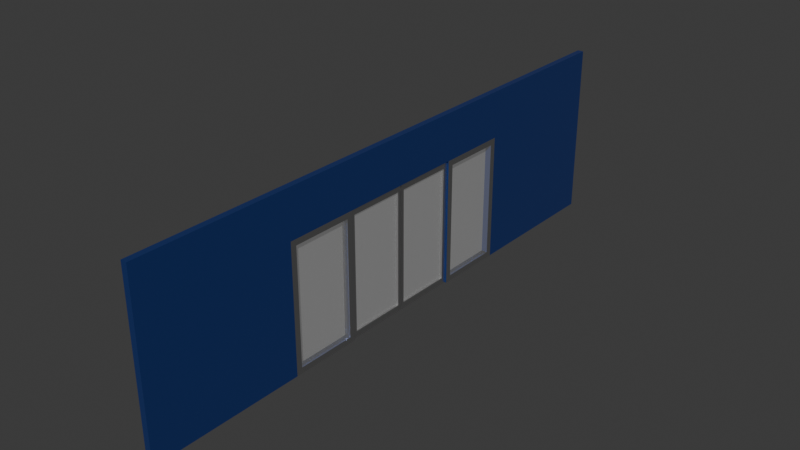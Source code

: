 # Source: door.blend  (saved by Blender 4.4.32; exported with 4.5.12 LTS)
import bpy
from mathutils import Matrix  # noqa: F401  (used for matrix-valued properties, if any)

bpy.ops.wm.read_factory_settings(use_empty=True)
scene = bpy.context.scene
scene.name = 'Scene'

# ---- collections
col_gate = bpy.data.collections.new('Gate'); scene.collection.children.link(col_gate)

# ---- materials (node trees are filled in below, after node groups)
mat_door = bpy.data.materials.new('Door')
mat_glass = bpy.data.materials.new('Glass')
mat_wall = bpy.data.materials.new('Wall')

# ---- material node trees
mat_door.use_nodes = True; mat_door.node_tree.nodes.clear()
_N = mat_door.node_tree.nodes; _L = mat_door.node_tree.links
n0 = _N.new('ShaderNodeBsdfPrincipled'); n0.name = 'Principled BSDF'; n0.location = (10, 300)
n0.inputs[1].default_value = 1.0
n0.inputs[2].default_value = 0.3
n1 = _N.new('ShaderNodeOutputMaterial'); n1.name = 'Material Output'; n1.location = (300, 300)
_L.new(n0.outputs[0], n1.inputs[0])
n1.is_active_output = True
mat_glass.use_nodes = True; mat_glass.node_tree.nodes.clear()
_N = mat_glass.node_tree.nodes; _L = mat_glass.node_tree.links
n0 = _N.new('ShaderNodeBsdfPrincipled'); n0.name = 'Principled BSDF'; n0.location = (10, 300)
n0.inputs[2].default_value = 0.3
n0.inputs[4].default_value = 0.2
n1 = _N.new('ShaderNodeOutputMaterial'); n1.name = 'Material Output'; n1.location = (300, 300)
_L.new(n0.outputs[0], n1.inputs[0])
n1.is_active_output = True
mat_wall.use_nodes = True; mat_wall.node_tree.nodes.clear()
_N = mat_wall.node_tree.nodes; _L = mat_wall.node_tree.links
n0 = _N.new('ShaderNodeBsdfPrincipled'); n0.name = 'Principled BSDF'; n0.location = (10, 300)
n0.inputs[0].default_value = (0.01808, 0.04479, 0.1915, 1.0)
n0.inputs[1].default_value = 0.3
n0.inputs[2].default_value = 0.3
n1 = _N.new('ShaderNodeOutputMaterial'); n1.name = 'Material Output'; n1.location = (300, 300)
_L.new(n0.outputs[0], n1.inputs[0])
n1.is_active_output = True

# ---- world
world_world = bpy.data.worlds.new('World'); scene.world = world_world
world_world.use_nodes = True; world_world.node_tree.nodes.clear()
_N = world_world.node_tree.nodes; _L = world_world.node_tree.links
n0 = _N.new('ShaderNodeOutputWorld'); n0.name = 'World Output'; n0.location = (300, 300)
n1 = _N.new('ShaderNodeBackground'); n1.name = 'Background'; n1.location = (10, 300)
n1.inputs[0].default_value = (0.05088, 0.05088, 0.05088, 1.0)
_L.new(n1.outputs[0], n0.inputs[0])
n0.is_active_output = True
world_world.color = (0.05088, 0.05088, 0.05088)
world_world.sun_shadow_jitter_overblur = 0.0

# ---- meshes
me_cube_001 = bpy.data.meshes.new('Cube.001')
me_cube_001.from_pydata([(-1.0, -2.014, 0.0), (-1.0, -2.014, 2.0), (-1.0, -0.014, 0.0), (-1.0, -0.014, 2.0), (1.0, -2.014, 0.0), (1.0, -2.014, 2.0), (1.0, -0.014, 0.0), (1.0, -0.014, 2.0), (-1.0, -0.114, 0.0), (-1.0, -1.814, 0.0), (-1.0, -1.814, 2.0), (-1.0, -0.114, 2.0), (1.0, -1.814, 0.0), (1.0, -0.114, 0.0), (1.0, -0.114, 2.0), (1.0, -1.814, 2.0), (-1.0, -2.014, 0.1), (-1.0, -2.014, 1.9), (-1.0, -0.014, 1.9), (-1.0, -0.014, 0.1), (1.0, -0.014, 1.9), (1.0, -0.014, 0.1), (1.0, -2.014, 1.9), (1.0, -2.014, 0.1), (1.0, -0.114, 1.9), (1.0, -0.114, 0.1), (1.0, -1.814, 1.9), (1.0, -1.814, 0.1), (-1.0, -1.814, 1.9), (-1.0, -1.814, 0.1), (-1.0, -0.114, 1.9), (-1.0, -0.114, 0.1)], [], [(30, 11, 3, 18), (18, 3, 7, 20), (26, 15, 5, 22), (22, 5, 1, 17), (9, 12, 4, 0), (15, 10, 1, 5), (7, 3, 11, 14), (14, 11, 10, 15), (2, 6, 13, 8), (8, 13, 12, 9), (20, 7, 14, 24), (24, 14, 15, 26), (17, 1, 10, 28), (28, 10, 11, 30), (9, 29, 31, 8), (29, 28, 30, 31), (0, 16, 29, 9), (16, 17, 28, 29), (13, 25, 27, 12), (25, 24, 26, 27), (6, 21, 25, 13), (21, 20, 24, 25), (4, 23, 16, 0), (23, 22, 17, 16), (12, 27, 23, 4), (27, 26, 22, 23), (2, 19, 21, 6), (19, 18, 20, 21), (8, 31, 19, 2), (31, 30, 18, 19), (27, 25, 31, 29), (24, 30, 31, 25), (28, 26, 24, 30), (28, 26, 27, 29)])
me_cube_001.polygons.foreach_set('material_index', [0, 0, 0, 0, 0, 0, 0, 0, 0, 0, 0, 0, 0, 0, 0, 1, 0, 0, 0, 1, 0, 0, 0, 0, 0, 0, 0, 0, 0, 0, 0, 0, 0, 0])
_uv = me_cube_001.uv_layers.new(name='UVMap')
_uv.uv.foreach_set('vector', [0.5417, 0.1667, 0.625, 0.1667, 0.625, 0.25, 0.5417, 0.25, 0.5417, 0.25, 0.625, 0.25, 0.625, 0.5, 0.5417, 0.5, 0.5417, 0.6667, 0.625, 0.6667, 0.625, 0.75, 0.5417, 0.75, 0.5417, 0.75, 0.625, 0.75, 0.625, 1.0, 0.5417, 1.0, 0.125, 0.6667, 0.375, 0.6667, 0.375, 0.75, 0.125, 0.75, 0.625, 0.6667, 0.875, 0.6667, 0.875, 0.75, 0.625, 0.75, 0.625, 0.5, 0.875, 0.5, 0.875, 0.5833, 0.625, 0.5833, 0.625, 0.5833, 0.875, 0.5833, 0.875, 0.6667, 0.625, 0.6667, 0.125, 0.5, 0.375, 0.5, 0.375, 0.5833, 0.125, 0.5833, 0.125, 0.5833, 0.375, 0.5833, 0.375, 0.6667, 0.125, 0.6667, 0.5417, 0.5, 0.625, 0.5, 0.625, 0.5833, 0.5417, 0.5833, 0.5417, 0.5833, 0.625, 0.5833, 0.625, 0.6667, 0.5417, 0.6667, 0.5417, 0.0, 0.625, 0.0, 0.625, 0.08333, 0.5417, 0.08333, 0.5417, 0.08333, 0.625, 0.08333, 0.625, 0.1667, 0.5417, 0.1667, 0.375, 0.08333, 0.4583, 0.08333, 0.4583, 0.1667, 0.375, 0.1667, 0.4583, 0.08333, 0.5417, 0.08333, 0.5417, 0.1667, 0.4583, 0.1667, 0.375, 0.0, 0.4583, 0.0, 0.4583, 0.08333, 0.375, 0.08333, 0.4583, 0.0, 0.5417, 0.0, 0.5417, 0.08333, 0.4583, 0.08333, 0.375, 0.5833, 0.4583, 0.5833, 0.4583, 0.6667, 0.375, 0.6667, 0.4583, 0.5833, 0.5417, 0.5833, 0.5417, 0.6667, 0.4583, 0.6667, 0.375, 0.5, 0.4583, 0.5, 0.4583, 0.5833, 0.375, 0.5833, 0.4583, 0.5, 0.5417, 0.5, 0.5417, 0.5833, 0.4583, 0.5833, 0.375, 0.75, 0.4583, 0.75, 0.4583, 1.0, 0.375, 1.0, 0.4583, 0.75, 0.5417, 0.75, 0.5417, 1.0, 0.4583, 1.0, 0.375, 0.6667, 0.4583, 0.6667, 0.4583, 0.75, 0.375, 0.75, 0.4583, 0.6667, 0.5417, 0.6667, 0.5417, 0.75, 0.4583, 0.75, 0.375, 0.25, 0.4583, 0.25, 0.4583, 0.5, 0.375, 0.5, 0.4583, 0.25, 0.5417, 0.25, 0.5417, 0.5, 0.4583, 0.5, 0.375, 0.1667, 0.4583, 0.1667, 0.4583, 0.25, 0.375, 0.25, 0.4583, 0.1667, 0.5417, 0.1667, 0.5417, 0.25, 0.4583, 0.25, 0.4583, 0.6667, 0.4583, 0.5833, 0.0, 0.0, 0.4583, 0.08333, 0.0, 0.0, 0.0, 0.0, 0.0, 0.0, 0.0, 0.0, 0.0, 0.0, 0.0, 0.0, 0.0, 0.0, 0.0, 0.0, 0.0, 0.0, 0.0, 0.0, 0.0, 0.0, 0.0, 0.0])
me_cube_001.materials.append(mat_door)
me_cube_001.materials.append(mat_glass)
me_cube_001.update()
me_cube_002 = bpy.data.meshes.new('Cube.002')
me_cube_002.from_pydata([(-1.0, 0.014, 0.0), (-1.0, 0.014, 2.0), (-1.0, 2.014, 0.0), (-1.0, 2.014, 2.0), (1.0, 0.014, 0.0), (1.0, 0.014, 2.0), (1.0, 2.014, 0.0), (1.0, 2.014, 2.0), (-1.0, 1.814, 0.0), (-1.0, 0.114, 0.0), (-1.0, 0.114, 2.0), (-1.0, 1.814, 2.0), (1.0, 0.114, 0.0), (1.0, 1.814, 0.0), (1.0, 1.814, 2.0), (1.0, 0.114, 2.0), (-1.0, 0.014, 0.1), (-1.0, 0.014, 1.9), (-1.0, 2.014, 1.9), (-1.0, 2.014, 0.1), (1.0, 2.014, 1.9), (1.0, 2.014, 0.1), (1.0, 0.014, 1.9), (1.0, 0.014, 0.1), (1.0, 1.814, 1.9), (1.0, 1.814, 0.1), (1.0, 0.114, 1.9), (1.0, 0.114, 0.1), (-1.0, 0.114, 1.9), (-1.0, 0.114, 0.1), (-1.0, 1.814, 1.9), (-1.0, 1.814, 0.1)], [], [(30, 11, 3, 18), (18, 3, 7, 20), (26, 15, 5, 22), (22, 5, 1, 17), (9, 12, 4, 0), (15, 10, 1, 5), (7, 3, 11, 14), (14, 11, 10, 15), (2, 6, 13, 8), (8, 13, 12, 9), (20, 7, 14, 24), (24, 14, 15, 26), (17, 1, 10, 28), (28, 10, 11, 30), (9, 29, 31, 8), (29, 28, 30, 31), (0, 16, 29, 9), (16, 17, 28, 29), (13, 25, 27, 12), (25, 24, 26, 27), (6, 21, 25, 13), (21, 20, 24, 25), (4, 23, 16, 0), (23, 22, 17, 16), (12, 27, 23, 4), (27, 26, 22, 23), (2, 19, 21, 6), (19, 18, 20, 21), (8, 31, 19, 2), (31, 30, 18, 19), (27, 29, 31, 25), (28, 26, 27, 29), (28, 26, 24, 30), (30, 24, 25, 31)])
me_cube_002.polygons.foreach_set('material_index', [0, 0, 0, 0, 0, 0, 0, 0, 0, 0, 0, 0, 0, 0, 0, 1, 0, 0, 0, 1, 0, 0, 0, 0, 0, 0, 0, 0, 0, 0, 0, 0, 0, 0])
_uv = me_cube_002.uv_layers.new(name='UVMap')
_uv.uv.foreach_set('vector', [0.5417, 0.1667, 0.625, 0.1667, 0.625, 0.25, 0.5417, 0.25, 0.5417, 0.25, 0.625, 0.25, 0.625, 0.5, 0.5417, 0.5, 0.5417, 0.6667, 0.625, 0.6667, 0.625, 0.75, 0.5417, 0.75, 0.5417, 0.75, 0.625, 0.75, 0.625, 1.0, 0.5417, 1.0, 0.125, 0.6667, 0.375, 0.6667, 0.375, 0.75, 0.125, 0.75, 0.625, 0.6667, 0.875, 0.6667, 0.875, 0.75, 0.625, 0.75, 0.625, 0.5, 0.875, 0.5, 0.875, 0.5833, 0.625, 0.5833, 0.625, 0.5833, 0.875, 0.5833, 0.875, 0.6667, 0.625, 0.6667, 0.125, 0.5, 0.375, 0.5, 0.375, 0.5833, 0.125, 0.5833, 0.125, 0.5833, 0.375, 0.5833, 0.375, 0.6667, 0.125, 0.6667, 0.5417, 0.5, 0.625, 0.5, 0.625, 0.5833, 0.5417, 0.5833, 0.5417, 0.5833, 0.625, 0.5833, 0.625, 0.6667, 0.5417, 0.6667, 0.5417, 0.0, 0.625, 0.0, 0.625, 0.08333, 0.5417, 0.08333, 0.5417, 0.08333, 0.625, 0.08333, 0.625, 0.1667, 0.5417, 0.1667, 0.375, 0.08333, 0.4583, 0.08333, 0.4583, 0.1667, 0.375, 0.1667, 0.4583, 0.08333, 0.5417, 0.08333, 0.5417, 0.1667, 0.4583, 0.1667, 0.375, 0.0, 0.4583, 0.0, 0.4583, 0.08333, 0.375, 0.08333, 0.4583, 0.0, 0.5417, 0.0, 0.5417, 0.08333, 0.4583, 0.08333, 0.375, 0.5833, 0.4583, 0.5833, 0.4583, 0.6667, 0.375, 0.6667, 0.4583, 0.5833, 0.5417, 0.5833, 0.5417, 0.6667, 0.4583, 0.6667, 0.375, 0.5, 0.4583, 0.5, 0.4583, 0.5833, 0.375, 0.5833, 0.4583, 0.5, 0.5417, 0.5, 0.5417, 0.5833, 0.4583, 0.5833, 0.375, 0.75, 0.4583, 0.75, 0.4583, 1.0, 0.375, 1.0, 0.4583, 0.75, 0.5417, 0.75, 0.5417, 1.0, 0.4583, 1.0, 0.375, 0.6667, 0.4583, 0.6667, 0.4583, 0.75, 0.375, 0.75, 0.4583, 0.6667, 0.5417, 0.6667, 0.5417, 0.75, 0.4583, 0.75, 0.375, 0.25, 0.4583, 0.25, 0.4583, 0.5, 0.375, 0.5, 0.4583, 0.25, 0.5417, 0.25, 0.5417, 0.5, 0.4583, 0.5, 0.375, 0.1667, 0.4583, 0.1667, 0.4583, 0.25, 0.375, 0.25, 0.4583, 0.1667, 0.5417, 0.1667, 0.5417, 0.25, 0.4583, 0.25, 0.0, 0.0, 0.0, 0.0, 0.0, 0.0, 0.0, 0.0, 0.0, 0.0, 0.0, 0.0, 0.0, 0.0, 0.0, 0.0, 0.0, 0.0, 0.0, 0.0, 0.0, 0.0, 0.0, 0.0, 0.0, 0.0, 0.0, 0.0, 0.0, 0.0, 0.0, 0.0])
me_cube_002.materials.append(mat_door)
me_cube_002.materials.append(mat_glass)
me_cube_002.update()
me_cube_003 = bpy.data.meshes.new('Cube.003')
me_cube_003.from_pydata([(-0.05197, -5.0, -1.5), (-0.05197, -5.0, 1.5), (-0.05197, 5.0, -1.5), (-0.05197, 5.0, 1.5), (0.05197, -5.0, -1.5), (0.05197, -5.0, 1.5), (0.05197, 5.0, -1.5), (0.05197, 5.0, 1.5), (-0.05197, 1.23, -1.4), (-0.05197, -1.23, -1.4), (-0.05197, -1.13, 1.5), (-0.05197, 1.13, 1.5), (0.05197, -1.23, -1.4), (0.05197, 1.23, -1.4), (0.05197, 1.13, 1.5), (0.05197, -1.13, 1.5), (-0.05197, -5.0, 0.6933), (-0.05197, 5.0, 0.6933), (0.05197, 5.0, 0.6933), (0.05197, -5.0, 0.6933), (0.05197, 1.23, 0.5933), (0.05197, -1.23, 0.5933), (-0.05197, -1.23, 0.5933), (-0.05197, 1.23, 0.5933), (-0.05197, 2.365, 1.5), (0.05197, 2.265, -1.4), (-0.05197, 2.265, -1.4), (0.05197, 2.365, 1.5), (0.05197, 2.265, 0.5933), (-0.05197, 2.265, 0.5933), (-0.05197, -2.265, -1.4), (0.05197, -2.365, 1.5), (-0.05197, -2.365, 1.5), (0.05197, -2.265, -1.4), (-0.05197, -2.265, 0.5933), (0.05197, -2.265, 0.5933), (0.05197, 1.13, 0.6933), (0.05197, 1.13, -1.5), (0.05197, 2.365, 0.6933), (0.05197, 2.365, -1.5), (-0.05197, 2.365, -1.5), (-0.05197, 1.13, -1.5), (-0.05197, 1.13, 0.6933), (-0.05197, 2.365, 0.6933), (0.05197, -2.365, -1.5), (0.05197, -1.13, -1.5), (0.05197, -1.13, 0.6933), (0.05197, -2.365, 0.6933), (-0.05197, -1.13, 0.6933), (-0.05197, -1.13, -1.5), (-0.05197, -2.365, 0.6933), (-0.05197, -2.365, -1.5)], [], [(43, 24, 3, 17), (17, 3, 7, 18), (47, 31, 5, 19), (19, 5, 1, 16), (51, 44, 4, 0), (31, 32, 1, 5), (27, 24, 11, 14), (14, 11, 10, 15), (40, 39, 37, 41), (38, 27, 14, 36), (36, 14, 15, 46), (50, 32, 10, 48), (48, 10, 11, 42), (30, 34, 22, 9), (25, 28, 20, 13), (4, 19, 16, 0), (44, 47, 19, 4), (2, 17, 18, 6), (40, 43, 17, 2), (48, 42, 36, 46), (49, 48, 46, 45), (41, 37, 36, 42), (8, 23, 29, 26), (6, 18, 38, 39), (18, 7, 27, 38), (2, 6, 39, 40), (7, 3, 24, 27), (42, 11, 24, 43), (12, 21, 35, 33), (0, 16, 50, 51), (16, 1, 32, 50), (15, 10, 32, 31), (49, 45, 44, 51), (46, 15, 31, 47), (13, 20, 36, 37), (20, 28, 38, 36), (25, 13, 37, 39), (28, 25, 39, 38), (8, 26, 40, 41), (23, 8, 41, 42), (29, 23, 42, 43), (26, 29, 43, 40), (12, 33, 44, 45), (21, 12, 45, 46), (35, 21, 46, 47), (33, 35, 47, 44), (9, 22, 48, 49), (22, 34, 50, 48), (30, 9, 49, 51), (34, 30, 51, 50), (34, 35, 33, 30), (28, 29, 26, 25)])
me_cube_003.polygons.foreach_set('material_index', [0, 0, 0, 0, 0, 0, 0, 0, 0, 0, 0, 0, 0, 1, 1, 0, 0, 0, 0, 0, 0, 0, 1, 0, 0, 0, 0, 0, 1, 0, 0, 0, 0, 0, 2, 2, 2, 2, 2, 2, 2, 2, 2, 2, 2, 2, 2, 2, 2, 2, 0, 0])
_uv = me_cube_003.uv_layers.new(name='UVMap')
_uv.uv.foreach_set('vector', [0.5, 0.2083, 0.625, 0.2083, 0.625, 0.25, 0.5, 0.25, 0.5, 0.25, 0.625, 0.25, 0.625, 0.5, 0.5, 0.5, 0.5, 0.7083, 0.625, 0.7083, 0.625, 0.75, 0.5, 0.75, 0.5, 0.75, 0.625, 0.75, 0.625, 1.0, 0.5, 1.0, 0.125, 0.7083, 0.375, 0.7083, 0.375, 0.75, 0.125, 0.75, 0.625, 0.7083, 0.875, 0.7083, 0.875, 0.75, 0.625, 0.75, 0.625, 0.5417, 0.875, 0.5417, 0.875, 0.5833, 0.625, 0.5833, 0.625, 0.5833, 0.875, 0.5833, 0.875, 0.6667, 0.625, 0.6667, 0.125, 0.5417, 0.375, 0.5417, 0.375, 0.5833, 0.125, 0.5833, 0.5, 0.5417, 0.625, 0.5417, 0.625, 0.5833, 0.5, 0.5833, 0.5, 0.5833, 0.625, 0.5833, 0.625, 0.6667, 0.5, 0.6667, 0.5, 0.04167, 0.625, 0.04167, 0.625, 0.08333, 0.5, 0.08333, 0.5, 0.08333, 0.625, 0.08333, 0.625, 0.1667, 0.5, 0.1667, 0.3807, 0.04382, 0.4943, 0.04382, 0.4943, 0.08118, 0.3807, 0.08118, 0.3807, 0.5438, 0.4943, 0.5438, 0.4943, 0.5812, 0.3807, 0.5812, 0.375, 0.75, 0.5, 0.75, 0.5, 1.0, 0.375, 1.0, 0.375, 0.7083, 0.5, 0.7083, 0.5, 0.75, 0.375, 0.75, 0.375, 0.25, 0.5, 0.25, 0.5, 0.5, 0.375, 0.5, 0.375, 0.2083, 0.5, 0.2083, 0.5, 0.25, 0.375, 0.25, 0.5, 0.08333, 0.5, 0.1667, 0.5, 0.5833, 0.5, 0.6667, 0.375, 0.08333, 0.5, 0.08333, 0.5, 0.6667, 0.375, 0.6667, 0.375, 0.1667, 0.375, 0.5833, 0.5, 0.5833, 0.5, 0.1667, 0.3807, 0.1688, 0.4943, 0.1688, 0.4943, 0.2062, 0.3807, 0.2062, 0.375, 0.5, 0.5, 0.5, 0.5, 0.5417, 0.375, 0.5417, 0.5, 0.5, 0.625, 0.5, 0.625, 0.5417, 0.5, 0.5417, 0.125, 0.5, 0.375, 0.5, 0.375, 0.5417, 0.125, 0.5417, 0.625, 0.5, 0.875, 0.5, 0.875, 0.5417, 0.625, 0.5417, 0.5, 0.1667, 0.625, 0.1667, 0.625, 0.2083, 0.5, 0.2083, 0.3807, 0.6688, 0.4943, 0.6688, 0.4943, 0.7062, 0.3807, 0.7062, 0.375, 0.0, 0.5, 0.0, 0.5, 0.04167, 0.375, 0.04167, 0.5, 0.0, 0.625, 0.0, 0.625, 0.04167, 0.5, 0.04167, 0.625, 0.6667, 0.875, 0.6667, 0.875, 0.7083, 0.625, 0.7083, 0.125, 0.6667, 0.375, 0.6667, 0.375, 0.7083, 0.125, 0.7083, 0.5, 0.6667, 0.625, 0.6667, 0.625, 0.7083, 0.5, 0.7083, 0.3807, 0.5812, 0.4943, 0.5812, 0.5, 0.5833, 0.375, 0.5833, 0.4943, 0.5812, 0.4943, 0.5438, 0.5, 0.5417, 0.5, 0.5833, 0.3807, 0.5438, 0.3807, 0.5812, 0.375, 0.5833, 0.375, 0.5417, 0.4943, 0.5438, 0.3807, 0.5438, 0.375, 0.5417, 0.5, 0.5417, 0.3807, 0.1688, 0.3807, 0.2062, 0.375, 0.2083, 0.375, 0.1667, 0.4943, 0.1688, 0.3807, 0.1688, 0.375, 0.1667, 0.5, 0.1667, 0.4943, 0.2062, 0.4943, 0.1688, 0.5, 0.1667, 0.5, 0.2083, 0.3807, 0.2062, 0.4943, 0.2062, 0.5, 0.2083, 0.375, 0.2083, 0.3807, 0.6688, 0.3807, 0.7062, 0.375, 0.7083, 0.375, 0.6667, 0.4943, 0.6688, 0.3807, 0.6688, 0.375, 0.6667, 0.5, 0.6667, 0.4943, 0.7062, 0.4943, 0.6688, 0.5, 0.6667, 0.5, 0.7083, 0.3807, 0.7062, 0.4943, 0.7062, 0.5, 0.7083, 0.375, 0.7083, 0.3807, 0.08118, 0.4943, 0.08118, 0.5, 0.08333, 0.375, 0.08333, 0.4943, 0.08118, 0.4943, 0.04382, 0.5, 0.04167, 0.5, 0.08333, 0.3807, 0.04382, 0.3807, 0.08118, 0.375, 0.08333, 0.375, 0.04167, 0.4943, 0.04382, 0.3807, 0.04382, 0.375, 0.04167, 0.5, 0.04167, 0.0, 0.0, 0.0, 0.0, 0.0, 0.0, 0.0, 0.0, 0.4943, 0.5438, 0.4943, 0.2062, 0.3807, 0.2062, 0.3807, 0.5438])
me_cube_003.materials.append(mat_wall)
me_cube_003.materials.append(mat_glass)
me_cube_003.materials.append(mat_door)
me_cube_003.update()

# ---- objects
ob_door_l_col = bpy.data.objects.new('Door-L-col', me_cube_001)
ob_door_r_col = bpy.data.objects.new('Door-R-col', me_cube_002)
ob_wall_col = bpy.data.objects.new('Wall-col', me_cube_003)

# ---- transforms, parenting, visibility, modifiers, constraints
ob_door_l_col.location = (0.0, 0.0, 0.0)
ob_door_l_col.scale = (0.01816, 0.5761, 1.095)
ob_door_r_col.location = (0.0, 0.0, 0.0)
ob_door_r_col.scale = (0.01816, 0.5761, 1.095)
ob_wall_col.location = (0.0, 0.0, 1.5)

# ---- collection membership
col_gate.objects.link(ob_door_l_col)
col_gate.objects.link(ob_door_r_col)
col_gate.objects.link(ob_wall_col)

# ---- scene / render settings (as saved in the file)
scene.frame_start = 1; scene.frame_end = 40; scene.frame_set(1)
scene.render.engine = 'BLENDER_EEVEE_NEXT'
scene.render.fps = 30
bpy.context.view_layer.update()

# ---- added for rendering (the .blend has no active camera and no usable light): camera, sun
cam_auto = bpy.data.cameras.new('AutoCamera')
cam_auto.lens = 50.0
cam_auto.sensor_width = 36.0
cam_auto.clip_end = 1000.0
ob_auto_camera = bpy.data.objects.new('AutoCamera', cam_auto)
scene.collection.objects.link(ob_auto_camera)
ob_auto_camera.location = (9.66011, -11.5921, 9.22809)
ob_auto_camera.rotation_euler = (1.09748, -7.21219e-08, 0.694738)
scene.camera = ob_auto_camera
light_auto_sun = bpy.data.lights.new('AutoSun', 'SUN')
light_auto_sun.energy = 3.0
light_auto_sun.angle = 0.0523599
ob_auto_sun = bpy.data.objects.new('AutoSun', light_auto_sun)
scene.collection.objects.link(ob_auto_sun)
ob_auto_sun.rotation_euler = (0.872665, 0.174533, 0.523599)
bpy.context.view_layer.update()

